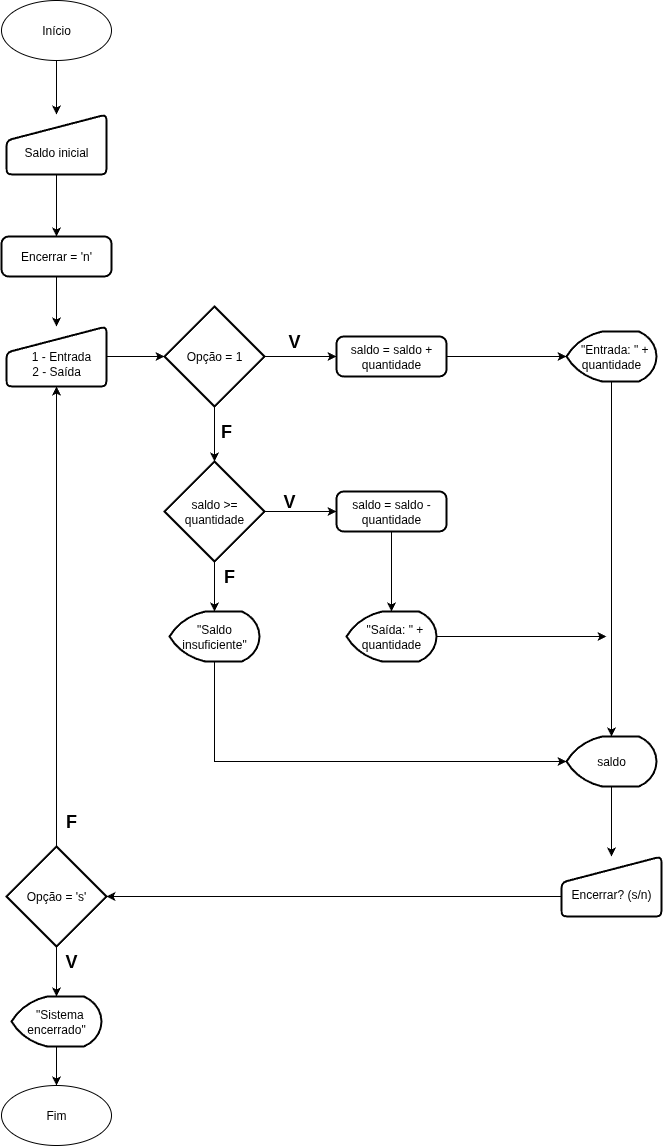

The diagram above was exported from draw.io. Its source (the exported page's mxGraphModel, read from the mxfile embedded in the PNG):
<mxGraphModel dx="1148" dy="522" grid="1" gridSize="10" guides="1" tooltips="1" connect="1" arrows="1" fold="1" page="1" pageScale="1" pageWidth="827" pageHeight="1169" math="0" shadow="0">
  <root>
    <mxCell id="0" />
    <mxCell id="1" parent="0" />
    <mxCell id="vNBXoHa1Ooy1lN3gcc5z-2" value="" style="edgeStyle=orthogonalEdgeStyle;rounded=0;orthogonalLoop=1;jettySize=auto;html=1;" edge="1" parent="1" source="BJnI6T1Wv4a64cd1YlWq-1" target="BJnI6T1Wv4a64cd1YlWq-5">
      <mxGeometry relative="1" as="geometry" />
    </mxCell>
    <mxCell id="BJnI6T1Wv4a64cd1YlWq-1" value="&lt;div&gt;&lt;br&gt;&lt;/div&gt;&lt;div&gt;Saldo inicial&lt;/div&gt;" style="html=1;strokeWidth=2;shape=manualInput;whiteSpace=wrap;rounded=1;size=26;arcSize=11;" parent="1" vertex="1">
      <mxGeometry x="140" y="138" width="100" height="60" as="geometry" />
    </mxCell>
    <mxCell id="vNBXoHa1Ooy1lN3gcc5z-4" value="" style="edgeStyle=orthogonalEdgeStyle;rounded=0;orthogonalLoop=1;jettySize=auto;html=1;" edge="1" parent="1" source="BJnI6T1Wv4a64cd1YlWq-5" target="BJnI6T1Wv4a64cd1YlWq-11">
      <mxGeometry relative="1" as="geometry" />
    </mxCell>
    <mxCell id="BJnI6T1Wv4a64cd1YlWq-5" value="Encerrar = 'n'" style="rounded=1;whiteSpace=wrap;html=1;absoluteArcSize=1;arcSize=14;strokeWidth=2;" parent="1" vertex="1">
      <mxGeometry x="135" y="260" width="110" height="40" as="geometry" />
    </mxCell>
    <mxCell id="vNBXoHa1Ooy1lN3gcc5z-44" value="" style="edgeStyle=orthogonalEdgeStyle;rounded=0;orthogonalLoop=1;jettySize=auto;html=1;" edge="1" parent="1" source="BJnI6T1Wv4a64cd1YlWq-11" target="vNBXoHa1Ooy1lN3gcc5z-43">
      <mxGeometry relative="1" as="geometry" />
    </mxCell>
    <mxCell id="BJnI6T1Wv4a64cd1YlWq-11" value="&lt;div&gt;&lt;br&gt;&lt;/div&gt;&amp;nbsp; &amp;nbsp;1 - Entrada&lt;div&gt;2 - Saída&lt;/div&gt;" style="html=1;strokeWidth=2;shape=manualInput;whiteSpace=wrap;rounded=1;size=26;arcSize=11;" parent="1" vertex="1">
      <mxGeometry x="140" y="350" width="100" height="60" as="geometry" />
    </mxCell>
    <mxCell id="BJnI6T1Wv4a64cd1YlWq-21" value="" style="edgeStyle=orthogonalEdgeStyle;rounded=0;orthogonalLoop=1;jettySize=auto;html=1;" parent="1" source="BJnI6T1Wv4a64cd1YlWq-18" target="BJnI6T1Wv4a64cd1YlWq-20" edge="1">
      <mxGeometry relative="1" as="geometry" />
    </mxCell>
    <mxCell id="BJnI6T1Wv4a64cd1YlWq-18" value="saldo = saldo + quantidade" style="rounded=1;whiteSpace=wrap;html=1;absoluteArcSize=1;arcSize=14;strokeWidth=2;" parent="1" vertex="1">
      <mxGeometry x="470" y="360" width="110" height="40" as="geometry" />
    </mxCell>
    <mxCell id="BJnI6T1Wv4a64cd1YlWq-20" value="&amp;nbsp; &quot;Entrada: &quot; + quantidade" style="strokeWidth=2;html=1;shape=mxgraph.flowchart.display;whiteSpace=wrap;" parent="1" vertex="1">
      <mxGeometry x="700" y="355" width="90" height="50" as="geometry" />
    </mxCell>
    <mxCell id="BJnI6T1Wv4a64cd1YlWq-31" value="" style="edgeStyle=orthogonalEdgeStyle;rounded=0;orthogonalLoop=1;jettySize=auto;html=1;" parent="1" source="BJnI6T1Wv4a64cd1YlWq-27" target="BJnI6T1Wv4a64cd1YlWq-30" edge="1">
      <mxGeometry relative="1" as="geometry" />
    </mxCell>
    <mxCell id="vNBXoHa1Ooy1lN3gcc5z-5" value="" style="edgeStyle=orthogonalEdgeStyle;rounded=0;orthogonalLoop=1;jettySize=auto;html=1;" edge="1" parent="1" source="BJnI6T1Wv4a64cd1YlWq-27" target="BJnI6T1Wv4a64cd1YlWq-34">
      <mxGeometry relative="1" as="geometry" />
    </mxCell>
    <mxCell id="BJnI6T1Wv4a64cd1YlWq-27" value="saldo &amp;gt;= quantidade" style="strokeWidth=2;html=1;shape=mxgraph.flowchart.decision;whiteSpace=wrap;" parent="1" vertex="1">
      <mxGeometry x="298" y="485" width="100" height="100" as="geometry" />
    </mxCell>
    <mxCell id="vNBXoHa1Ooy1lN3gcc5z-6" value="" style="edgeStyle=orthogonalEdgeStyle;rounded=0;orthogonalLoop=1;jettySize=auto;html=1;" edge="1" parent="1" source="BJnI6T1Wv4a64cd1YlWq-30" target="BJnI6T1Wv4a64cd1YlWq-37">
      <mxGeometry relative="1" as="geometry" />
    </mxCell>
    <mxCell id="BJnI6T1Wv4a64cd1YlWq-30" value="saldo = saldo - quantidade" style="rounded=1;whiteSpace=wrap;html=1;absoluteArcSize=1;arcSize=14;strokeWidth=2;" parent="1" vertex="1">
      <mxGeometry x="470" y="515" width="110" height="40" as="geometry" />
    </mxCell>
    <mxCell id="BJnI6T1Wv4a64cd1YlWq-32" value="&lt;b&gt;&lt;font style=&quot;font-size: 18px;&quot;&gt;V&lt;/font&gt;&lt;/b&gt;" style="text;strokeColor=none;align=center;fillColor=none;html=1;verticalAlign=middle;whiteSpace=wrap;rounded=0;" parent="1" vertex="1">
      <mxGeometry x="393" y="510" width="60" height="30" as="geometry" />
    </mxCell>
    <mxCell id="BJnI6T1Wv4a64cd1YlWq-34" value="&quot;Saldo insuficiente&quot;" style="strokeWidth=2;html=1;shape=mxgraph.flowchart.display;whiteSpace=wrap;" parent="1" vertex="1">
      <mxGeometry x="303" y="635" width="90" height="50" as="geometry" />
    </mxCell>
    <mxCell id="BJnI6T1Wv4a64cd1YlWq-36" value="&lt;b&gt;&lt;font style=&quot;font-size: 18px;&quot;&gt;F&lt;/font&gt;&lt;/b&gt;" style="text;strokeColor=none;align=center;fillColor=none;html=1;verticalAlign=middle;whiteSpace=wrap;rounded=0;" parent="1" vertex="1">
      <mxGeometry x="333" y="585" width="60" height="30" as="geometry" />
    </mxCell>
    <mxCell id="vNBXoHa1Ooy1lN3gcc5z-32" style="edgeStyle=orthogonalEdgeStyle;rounded=0;orthogonalLoop=1;jettySize=auto;html=1;" edge="1" parent="1" source="BJnI6T1Wv4a64cd1YlWq-37">
      <mxGeometry relative="1" as="geometry">
        <mxPoint x="740" y="660" as="targetPoint" />
      </mxGeometry>
    </mxCell>
    <mxCell id="BJnI6T1Wv4a64cd1YlWq-37" value="&amp;nbsp; &quot;Saída: &quot; + quantidade" style="strokeWidth=2;html=1;shape=mxgraph.flowchart.display;whiteSpace=wrap;" parent="1" vertex="1">
      <mxGeometry x="480" y="635" width="90" height="50" as="geometry" />
    </mxCell>
    <mxCell id="vNBXoHa1Ooy1lN3gcc5z-19" value="" style="edgeStyle=orthogonalEdgeStyle;rounded=0;orthogonalLoop=1;jettySize=auto;html=1;" edge="1" parent="1" source="BJnI6T1Wv4a64cd1YlWq-39" target="BJnI6T1Wv4a64cd1YlWq-45">
      <mxGeometry relative="1" as="geometry" />
    </mxCell>
    <mxCell id="BJnI6T1Wv4a64cd1YlWq-39" value="saldo" style="strokeWidth=2;html=1;shape=mxgraph.flowchart.display;whiteSpace=wrap;" parent="1" vertex="1">
      <mxGeometry x="700" y="760" width="90" height="50" as="geometry" />
    </mxCell>
    <mxCell id="vNBXoHa1Ooy1lN3gcc5z-50" value="" style="edgeStyle=orthogonalEdgeStyle;rounded=0;orthogonalLoop=1;jettySize=auto;html=1;" edge="1" parent="1" source="BJnI6T1Wv4a64cd1YlWq-45" target="vNBXoHa1Ooy1lN3gcc5z-49">
      <mxGeometry relative="1" as="geometry">
        <Array as="points">
          <mxPoint x="590" y="920" />
          <mxPoint x="590" y="920" />
        </Array>
      </mxGeometry>
    </mxCell>
    <mxCell id="BJnI6T1Wv4a64cd1YlWq-45" value="&lt;div&gt;&lt;br&gt;&lt;/div&gt;Encerrar? (s/n)" style="html=1;strokeWidth=2;shape=manualInput;whiteSpace=wrap;rounded=1;size=26;arcSize=11;" parent="1" vertex="1">
      <mxGeometry x="695" y="880" width="100" height="60" as="geometry" />
    </mxCell>
    <mxCell id="BJnI6T1Wv4a64cd1YlWq-54" value="" style="edgeStyle=orthogonalEdgeStyle;rounded=0;orthogonalLoop=1;jettySize=auto;html=1;" parent="1" source="BJnI6T1Wv4a64cd1YlWq-48" target="BJnI6T1Wv4a64cd1YlWq-53" edge="1">
      <mxGeometry relative="1" as="geometry" />
    </mxCell>
    <mxCell id="BJnI6T1Wv4a64cd1YlWq-48" value="&amp;nbsp; &quot;Sistema encerrado&quot;" style="strokeWidth=2;html=1;shape=mxgraph.flowchart.display;whiteSpace=wrap;" parent="1" vertex="1">
      <mxGeometry x="145" y="1020" width="90" height="50" as="geometry" />
    </mxCell>
    <mxCell id="BJnI6T1Wv4a64cd1YlWq-53" value="Fim" style="ellipse;whiteSpace=wrap;html=1;" parent="1" vertex="1">
      <mxGeometry x="135" y="1109" width="110" height="60" as="geometry" />
    </mxCell>
    <mxCell id="vNBXoHa1Ooy1lN3gcc5z-3" value="" style="edgeStyle=orthogonalEdgeStyle;rounded=0;orthogonalLoop=1;jettySize=auto;html=1;" edge="1" parent="1" source="BJnI6T1Wv4a64cd1YlWq-55" target="BJnI6T1Wv4a64cd1YlWq-1">
      <mxGeometry relative="1" as="geometry" />
    </mxCell>
    <mxCell id="BJnI6T1Wv4a64cd1YlWq-55" value="Início" style="ellipse;whiteSpace=wrap;html=1;" parent="1" vertex="1">
      <mxGeometry x="135" y="24" width="110" height="60" as="geometry" />
    </mxCell>
    <mxCell id="vNBXoHa1Ooy1lN3gcc5z-14" style="edgeStyle=orthogonalEdgeStyle;rounded=0;orthogonalLoop=1;jettySize=auto;html=1;entryX=0.5;entryY=0;entryDx=0;entryDy=0;entryPerimeter=0;" edge="1" parent="1" source="BJnI6T1Wv4a64cd1YlWq-20" target="BJnI6T1Wv4a64cd1YlWq-39">
      <mxGeometry relative="1" as="geometry" />
    </mxCell>
    <mxCell id="vNBXoHa1Ooy1lN3gcc5z-31" style="edgeStyle=orthogonalEdgeStyle;rounded=0;orthogonalLoop=1;jettySize=auto;html=1;entryX=0;entryY=0.5;entryDx=0;entryDy=0;entryPerimeter=0;" edge="1" parent="1" source="BJnI6T1Wv4a64cd1YlWq-34" target="BJnI6T1Wv4a64cd1YlWq-39">
      <mxGeometry relative="1" as="geometry">
        <Array as="points">
          <mxPoint x="348" y="785" />
        </Array>
      </mxGeometry>
    </mxCell>
    <mxCell id="vNBXoHa1Ooy1lN3gcc5z-45" value="" style="edgeStyle=orthogonalEdgeStyle;rounded=0;orthogonalLoop=1;jettySize=auto;html=1;" edge="1" parent="1" source="vNBXoHa1Ooy1lN3gcc5z-43" target="BJnI6T1Wv4a64cd1YlWq-18">
      <mxGeometry relative="1" as="geometry" />
    </mxCell>
    <mxCell id="vNBXoHa1Ooy1lN3gcc5z-46" value="" style="edgeStyle=orthogonalEdgeStyle;rounded=0;orthogonalLoop=1;jettySize=auto;html=1;" edge="1" parent="1" source="vNBXoHa1Ooy1lN3gcc5z-43" target="BJnI6T1Wv4a64cd1YlWq-27">
      <mxGeometry relative="1" as="geometry" />
    </mxCell>
    <mxCell id="vNBXoHa1Ooy1lN3gcc5z-43" value="Opção = 1" style="strokeWidth=2;html=1;shape=mxgraph.flowchart.decision;whiteSpace=wrap;" vertex="1" parent="1">
      <mxGeometry x="298" y="330" width="100" height="100" as="geometry" />
    </mxCell>
    <mxCell id="vNBXoHa1Ooy1lN3gcc5z-47" value="&lt;b&gt;&lt;font style=&quot;font-size: 18px;&quot;&gt;V&lt;/font&gt;&lt;/b&gt;" style="text;strokeColor=none;align=center;fillColor=none;html=1;verticalAlign=middle;whiteSpace=wrap;rounded=0;" vertex="1" parent="1">
      <mxGeometry x="398" y="350" width="60" height="30" as="geometry" />
    </mxCell>
    <mxCell id="vNBXoHa1Ooy1lN3gcc5z-48" value="&lt;b&gt;&lt;font style=&quot;font-size: 18px;&quot;&gt;F&lt;/font&gt;&lt;/b&gt;" style="text;strokeColor=none;align=center;fillColor=none;html=1;verticalAlign=middle;whiteSpace=wrap;rounded=0;" vertex="1" parent="1">
      <mxGeometry x="330" y="440" width="60" height="30" as="geometry" />
    </mxCell>
    <mxCell id="vNBXoHa1Ooy1lN3gcc5z-53" style="edgeStyle=orthogonalEdgeStyle;rounded=0;orthogonalLoop=1;jettySize=auto;html=1;entryX=0.5;entryY=1;entryDx=0;entryDy=0;" edge="1" parent="1" source="vNBXoHa1Ooy1lN3gcc5z-49" target="BJnI6T1Wv4a64cd1YlWq-11">
      <mxGeometry relative="1" as="geometry" />
    </mxCell>
    <mxCell id="vNBXoHa1Ooy1lN3gcc5z-55" value="" style="edgeStyle=orthogonalEdgeStyle;rounded=0;orthogonalLoop=1;jettySize=auto;html=1;" edge="1" parent="1" source="vNBXoHa1Ooy1lN3gcc5z-49" target="BJnI6T1Wv4a64cd1YlWq-48">
      <mxGeometry relative="1" as="geometry" />
    </mxCell>
    <mxCell id="vNBXoHa1Ooy1lN3gcc5z-49" value="Opção = 's'" style="strokeWidth=2;html=1;shape=mxgraph.flowchart.decision;whiteSpace=wrap;" vertex="1" parent="1">
      <mxGeometry x="140" y="870" width="100" height="100" as="geometry" />
    </mxCell>
    <mxCell id="vNBXoHa1Ooy1lN3gcc5z-52" value="&lt;b&gt;&lt;font style=&quot;font-size: 18px;&quot;&gt;V&lt;/font&gt;&lt;/b&gt;" style="text;strokeColor=none;align=center;fillColor=none;html=1;verticalAlign=middle;whiteSpace=wrap;rounded=0;" vertex="1" parent="1">
      <mxGeometry x="175" y="970" width="60" height="30" as="geometry" />
    </mxCell>
    <mxCell id="vNBXoHa1Ooy1lN3gcc5z-54" value="&lt;b&gt;&lt;font style=&quot;font-size: 18px;&quot;&gt;F&lt;/font&gt;&lt;/b&gt;" style="text;strokeColor=none;align=center;fillColor=none;html=1;verticalAlign=middle;whiteSpace=wrap;rounded=0;" vertex="1" parent="1">
      <mxGeometry x="175" y="830" width="60" height="30" as="geometry" />
    </mxCell>
  </root>
</mxGraphModel>